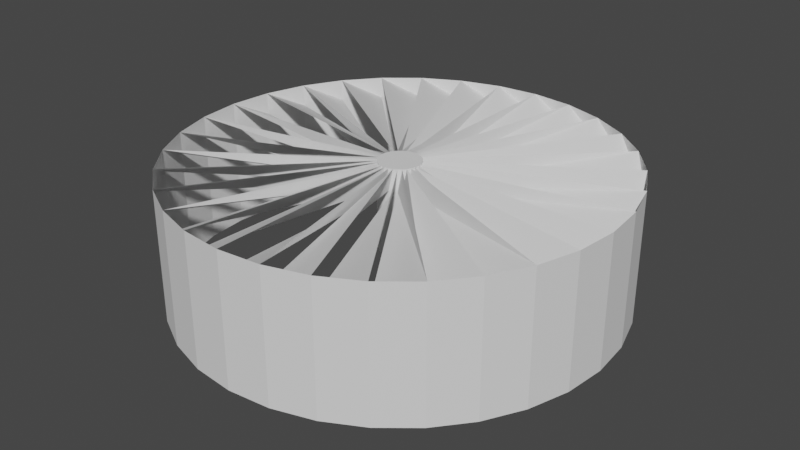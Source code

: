 # Source: advAerospike.blend  (saved by Blender 2.83.19; exported with 4.5.12 LTS)
import bpy
from mathutils import Matrix  # noqa: F401  (used for matrix-valued properties, if any)

bpy.ops.wm.read_factory_settings(use_empty=True)
scene = bpy.context.scene
scene.name = 'Scene'

# ---- collections
col_collection = bpy.data.collections.new('Collection'); scene.collection.children.link(col_collection)

# ---- world
world_world = bpy.data.worlds.new('World'); scene.world = world_world
world_world.use_nodes = True; world_world.node_tree.nodes.clear()
_N = world_world.node_tree.nodes; _L = world_world.node_tree.links
n0 = _N.new('ShaderNodeOutputWorld'); n0.name = 'World Output'; n0.location = (300, 300)
n1 = _N.new('ShaderNodeBackground'); n1.name = 'Background'; n1.location = (10, 300)
n1.inputs[0].default_value = (0.05088, 0.05088, 0.05088, 1.0)
_L.new(n1.outputs[0], n0.inputs[0])
n0.is_active_output = True
world_world.color = (0.05088, 0.05088, 0.05088)
world_world.use_sun_shadow = False
world_world.sun_shadow_jitter_overblur = 0.0

# ---- meshes
me_cylinder = bpy.data.meshes.new('Cylinder')
me_cylinder.from_pydata([(-3.453e-07, 0.09565, -0.05), (0.0, 1.0, 0.05), (0.01866, 0.09381, -0.05), (0.1951, 0.9808, 0.05), (0.0366, 0.08836, -0.05), (0.3827, 0.9239, 0.05), (0.05314, 0.07953, -0.05), (0.5556, 0.8315, 0.05), (0.06763, 0.06763, -0.05), (0.7071, 0.7071, 0.05), (0.07953, 0.05314, -0.05), (0.8315, 0.5556, 0.05), (0.08836, 0.0366, -0.05), (0.9239, 0.3827, 0.05), (0.09381, 0.01866, -0.05), (0.9808, 0.1951, 0.05), (0.09565, -6.33e-08, -0.05), (1.0, 7.55e-08, 0.05), (0.09381, -0.01866, -0.05), (0.9808, -0.1951, 0.05), (0.08836, -0.0366, -0.05), (0.9239, -0.3827, 0.05), (0.07953, -0.05314, -0.05), (0.8315, -0.5556, 0.05), (0.06763, -0.06763, -0.05), (0.7071, -0.7071, 0.05), (0.05314, -0.07953, -0.05), (0.5556, -0.8315, 0.05), (0.0366, -0.08836, -0.05), (0.3827, -0.9239, 0.05), (0.01866, -0.09381, -0.05), (0.1951, -0.9808, 0.05), (-4.825e-08, -0.09565, -0.05), (-3.258e-07, -1.0, 0.05), (-0.01866, -0.09381, -0.05), (-0.1951, -0.9808, 0.05), (-0.0366, -0.08836, -0.05), (-0.3827, -0.9239, 0.05), (-0.05314, -0.07953, -0.05), (-0.5556, -0.8315, 0.05), (-0.06763, -0.06763, -0.05), (-0.7071, -0.7071, 0.05), (-0.07953, -0.05314, -0.05), (-0.8315, -0.5556, 0.05), (-0.08836, -0.0366, -0.05), (-0.9239, -0.3827, 0.05), (-0.09381, -0.01866, -0.05), (-0.9808, -0.1951, 0.05), (-0.09565, 1.396e-07, -0.05), (-1.0, 9.656e-07, 0.05), (-0.09381, 0.01866, -0.05), (-0.9808, 0.1951, 0.05), (-0.08836, 0.0366, -0.05), (-0.9239, 0.3827, 0.05), (-0.07953, 0.05314, -0.05), (-0.8315, 0.5556, 0.05), (-0.06763, 0.06763, -0.05), (-0.7071, 0.7071, 0.05), (-0.05314, 0.07953, -0.05), (-0.5556, 0.8315, 0.05), (-0.0366, 0.08836, -0.05), (-0.3827, 0.9239, 0.05), (-0.01866, 0.09381, -0.05), (-0.1951, 0.9808, 0.05), (0.0, 1.0, -0.05), (0.1951, 0.9808, -0.05), (0.3827, 0.9239, -0.05), (0.5556, 0.8315, -0.05), (0.7071, 0.7071, -0.05), (0.8315, 0.5556, -0.05), (0.9239, 0.3827, -0.05), (0.9808, 0.1951, -0.05), (1.0, 7.55e-08, -0.05), (0.9808, -0.1951, -0.05), (0.9239, -0.3827, -0.05), (0.8315, -0.5556, -0.05), (0.7071, -0.7071, -0.05), (0.5556, -0.8315, -0.05), (0.3827, -0.9239, -0.05), (0.1951, -0.9808, -0.05), (-3.258e-07, -1.0, -0.05), (-0.1951, -0.9808, -0.05), (-0.3827, -0.9239, -0.05), (-0.5556, -0.8315, -0.05), (-0.7071, -0.7071, -0.05), (-0.8315, -0.5556, -0.05), (-0.9239, -0.3827, -0.05), (-0.9808, -0.1951, -0.05), (-1.0, 9.656e-07, -0.05), (-0.9808, 0.1951, -0.05), (-0.9239, 0.3827, -0.05), (-0.8315, 0.5556, -0.05), (-0.7071, 0.7071, -0.05), (-0.5556, 0.8315, -0.05), (-0.3827, 0.9239, -0.05), (-0.1951, 0.9808, -0.05), (-3.485e-07, 0.09565, 0.05), (0.01866, 0.09381, 0.05), (0.0366, 0.08836, 0.05), (0.05314, 0.07953, 0.05), (0.06763, 0.06763, 0.05), (0.07953, 0.05314, 0.05), (0.08836, 0.0366, 0.05), (0.09381, 0.01866, 0.05), (0.09565, -6.33e-08, 0.05), (0.09381, -0.01866, 0.05), (0.08836, -0.0366, 0.05), (0.07953, -0.05314, 0.05), (0.06763, -0.06763, 0.05), (0.05314, -0.07953, 0.05), (0.0366, -0.08836, 0.05), (0.01866, -0.09381, 0.05), (-5.141e-08, -0.09565, 0.05), (-0.01866, -0.09381, 0.05), (-0.0366, -0.08836, 0.05), (-0.05314, -0.07953, 0.05), (-0.06763, -0.06763, 0.05), (-0.07953, -0.05314, 0.05), (-0.08836, -0.0366, 0.05), (-0.09381, -0.01866, 0.05), (-0.09565, 1.396e-07, 0.05), (-0.09381, 0.01866, 0.05), (-0.08836, 0.0366, 0.05), (-0.07953, 0.05314, 0.05), (-0.06763, 0.06763, 0.05), (-0.05314, 0.07953, 0.05), (-0.0366, 0.08836, 0.05), (-0.01866, 0.09381, 0.05), (-3.454e-07, 0.09565, -0.35), (0.01866, 0.09381, -0.35), (0.0366, 0.08836, -0.35), (0.05314, 0.07953, -0.35), (0.06763, 0.06763, -0.35), (0.07953, 0.05314, -0.35), (0.08836, 0.0366, -0.35), (0.09381, 0.01866, -0.35), (0.09565, -6.237e-08, -0.35), (0.09381, -0.01866, -0.35), (0.08836, -0.0366, -0.35), (0.07953, -0.05314, -0.35), (0.06763, -0.06763, -0.35), (0.05314, -0.07953, -0.35), (0.0366, -0.08836, -0.35), (0.01866, -0.09381, -0.35), (-4.831e-08, -0.09565, -0.35), (-0.01866, -0.09381, -0.35), (-0.0366, -0.08836, -0.35), (-0.05314, -0.07953, -0.35), (-0.06763, -0.06763, -0.35), (-0.07953, -0.05314, -0.35), (-0.08836, -0.0366, -0.35), (-0.09381, -0.01866, -0.35), (-0.09565, 1.405e-07, -0.35), (-0.09381, 0.01866, -0.35), (-0.08836, 0.0366, -0.35), (-0.07953, 0.05314, -0.35), (-0.06763, 0.06763, -0.35), (-0.05314, 0.07953, -0.35), (-0.0366, 0.08836, -0.35), (-0.01866, 0.09381, -0.35), (-3.259e-08, 1.0, -0.55), (0.1951, 0.9808, -0.55), (0.3827, 0.9239, -0.55), (0.5556, 0.8315, -0.55), (0.7071, 0.7071, -0.55), (0.8315, 0.5556, -0.55), (0.9239, 0.3827, -0.55), (0.9808, 0.1951, -0.55), (1.0, 7.55e-08, -0.55), (0.9808, -0.1951, -0.55), (0.9239, -0.3827, -0.55), (0.8315, -0.5556, -0.55), (0.7071, -0.7071, -0.55), (0.5556, -0.8315, -0.55), (0.3827, -0.9239, -0.55), (0.1951, -0.9808, -0.55), (-3.584e-07, -1.0, -0.55), (-0.1951, -0.9808, -0.55), (-0.3827, -0.9239, -0.55), (-0.5556, -0.8315, -0.55), (-0.7071, -0.7071, -0.55), (-0.8315, -0.5556, -0.55), (-0.9239, -0.3827, -0.55), (-0.9808, -0.1951, -0.55), (-1.0, 9.656e-07, -0.55), (-0.9808, 0.1951, -0.55), (-0.9239, 0.3827, -0.55), (-0.8315, 0.5556, -0.55), (-0.7071, 0.7071, -0.55), (-0.5556, 0.8315, -0.55), (-0.3827, 0.9239, -0.55), (-0.1951, 0.9808, -0.55), (-3.454e-07, 0.09565, -0.35), (0.01866, 0.09381, -0.35), (0.0366, 0.08836, -0.35), (0.05314, 0.07953, -0.35), (0.06763, 0.06763, -0.35), (0.07953, 0.05314, -0.35), (0.08836, 0.0366, -0.35), (0.09381, 0.01866, -0.35), (0.09565, -6.237e-08, -0.35), (0.09381, -0.01866, -0.35), (0.08836, -0.0366, -0.35), (0.07953, -0.05314, -0.35), (0.06763, -0.06763, -0.35), (0.05314, -0.07953, -0.35), (0.0366, -0.08836, -0.35), (0.01866, -0.09381, -0.35), (-4.831e-08, -0.09565, -0.35), (-0.01866, -0.09381, -0.35), (-0.0366, -0.08836, -0.35), (-0.05314, -0.07953, -0.35), (-0.06763, -0.06763, -0.35), (-0.07953, -0.05314, -0.35), (-0.08836, -0.0366, -0.35), (-0.09381, -0.01866, -0.35), (-0.09565, 1.405e-07, -0.35), (-0.09381, 0.01866, -0.35), (-0.08836, 0.0366, -0.35), (-0.07953, 0.05314, -0.35), (-0.06763, 0.06763, -0.35), (-0.05314, 0.07953, -0.35), (-0.0366, 0.08836, -0.35), (-0.01866, 0.09381, -0.35)], [], [(64, 1, 3, 65), (65, 3, 5, 66), (66, 5, 7, 67), (67, 7, 9, 68), (68, 9, 11, 69), (69, 11, 13, 70), (70, 13, 15, 71), (71, 15, 17, 72), (72, 17, 19, 73), (73, 19, 21, 74), (74, 21, 23, 75), (75, 23, 25, 76), (76, 25, 27, 77), (77, 27, 29, 78), (78, 29, 31, 79), (79, 31, 33, 80), (80, 33, 35, 81), (81, 35, 37, 82), (82, 37, 39, 83), (83, 39, 41, 84), (84, 41, 43, 85), (85, 43, 45, 86), (86, 45, 47, 87), (87, 47, 49, 88), (88, 49, 51, 89), (89, 51, 53, 90), (90, 53, 55, 91), (91, 55, 57, 92), (92, 57, 59, 93), (93, 59, 61, 94), (94, 61, 63, 95), (95, 63, 1, 64), (4, 2, 97, 98), (49, 89, 50, 120), (96, 97, 98, 99, 100, 101, 102, 103, 104, 105, 106, 107, 108, 109, 110, 111, 112, 113, 114, 115, 116, 117, 118, 119, 120, 121, 122, 123, 124, 125, 126, 127), (58, 56, 124, 125), (32, 30, 111, 112), (6, 4, 98, 99), (60, 58, 125, 126), (34, 32, 112, 113), (8, 6, 99, 100), (62, 60, 126, 127), (36, 34, 113, 114), (10, 8, 100, 101), (0, 62, 127, 96), (38, 36, 114, 115), (12, 10, 101, 102), (40, 38, 115, 116), (14, 12, 102, 103), (42, 40, 116, 117), (16, 14, 103, 104), (44, 42, 117, 118), (18, 16, 104, 105), (46, 44, 118, 119), (20, 18, 105, 106), (48, 46, 119, 120), (22, 20, 106, 107), (50, 48, 120, 121), (24, 22, 107, 108), (52, 50, 121, 122), (26, 24, 108, 109), (54, 52, 122, 123), (28, 26, 109, 110), (2, 0, 96, 97), (56, 54, 123, 124), (30, 28, 110, 111), (90, 51, 121, 52), (53, 91, 54, 122), (92, 55, 123, 56), (93, 57, 124, 58), (94, 59, 125, 60), (95, 61, 126, 62), (63, 64, 0, 127), (1, 65, 2, 96), (3, 66, 4, 97), (5, 67, 6, 98), (68, 7, 99, 8), (9, 69, 10, 100), (70, 11, 101, 12), (13, 71, 14, 102), (15, 72, 16, 103), (73, 17, 104, 18), (74, 19, 105, 20), (21, 75, 22, 106), (76, 23, 107, 24), (25, 77, 26, 108), (27, 78, 28, 109), (79, 29, 110, 30), (31, 80, 32, 111), (81, 33, 112, 34), (82, 35, 113, 36), (37, 83, 38, 114), (84, 39, 115, 40), (85, 41, 116, 42), (43, 86, 44, 117), (87, 45, 118, 46), (47, 88, 48, 119), (4, 2, 129, 130), (58, 56, 156, 157), (32, 30, 143, 144), (6, 4, 130, 131), (60, 58, 157, 158), (34, 32, 144, 145), (8, 6, 131, 132), (62, 60, 158, 159), (36, 34, 145, 146), (10, 8, 132, 133), (0, 62, 159, 128), (38, 36, 146, 147), (12, 10, 133, 134), (40, 38, 147, 148), (14, 12, 134, 135), (42, 40, 148, 149), (16, 14, 135, 136), (44, 42, 149, 150), (18, 16, 136, 137), (46, 44, 150, 151), (48, 46, 151, 152), (22, 20, 138, 139), (50, 48, 152, 153), (24, 22, 139, 140), (52, 50, 153, 154), (26, 24, 140, 141), (54, 52, 154, 155), (28, 26, 141, 142), (2, 0, 128, 129), (56, 54, 155, 156), (30, 28, 142, 143), (20, 138, 137, 18), (75, 74, 170, 171), (84, 83, 179, 180), (93, 92, 188, 189), (71, 70, 166, 167), (80, 79, 175, 176), (89, 88, 184, 185), (67, 66, 162, 163), (76, 75, 171, 172), (85, 84, 180, 181), (94, 93, 189, 190), (72, 71, 167, 168), (81, 80, 176, 177), (90, 89, 185, 186), (68, 67, 163, 164), (77, 76, 172, 173), (86, 85, 181, 182), (95, 94, 190, 191), (73, 72, 168, 169), (82, 81, 177, 178), (91, 90, 186, 187), (69, 68, 164, 165), (78, 77, 173, 174), (87, 86, 182, 183), (65, 64, 160, 161), (64, 95, 191, 160), (74, 73, 169, 170), (83, 82, 178, 179), (92, 91, 187, 188), (70, 69, 165, 166), (79, 78, 174, 175), (88, 87, 183, 184), (66, 65, 161, 162), (147, 148, 212, 211), (133, 134, 198, 197), (148, 149, 213, 212), (134, 135, 199, 198), (149, 150, 214, 213), (135, 136, 200, 199), (150, 151, 215, 214), (136, 137, 201, 200), (151, 152, 216, 215), (138, 139, 203, 202), (137, 138, 202, 201), (152, 153, 217, 216), (139, 140, 204, 203), (153, 154, 218, 217), (140, 141, 205, 204), (154, 155, 219, 218), (141, 142, 206, 205), (155, 156, 220, 219), (142, 143, 207, 206), (128, 129, 193, 192), (156, 157, 221, 220), (143, 144, 208, 207), (129, 130, 194, 193), (157, 158, 222, 221), (144, 145, 209, 208), (130, 131, 195, 194), (158, 159, 223, 222), (145, 146, 210, 209), (131, 132, 196, 195), (159, 128, 192, 223), (146, 147, 211, 210), (132, 133, 197, 196), (192, 193, 194, 195, 196, 197, 198, 199, 200, 201, 202, 203, 204, 205, 206, 207, 208, 209, 210, 211, 212, 213, 214, 215, 216, 217, 218, 219, 220, 221, 222, 223)])
_uv = me_cylinder.uv_layers.new(name='UVMap')
_uv.uv.foreach_set('vector', [1.0, 0.5, 1.0, 1.0, 0.9688, 1.0, 0.9688, 0.5, 0.9688, 0.5, 0.9688, 1.0, 0.9375, 1.0, 0.9375, 0.5, 0.9375, 0.5, 0.9375, 1.0, 0.9062, 1.0, 0.9062, 0.5, 0.9062, 0.5, 0.9062, 1.0, 0.875, 1.0, 0.875, 0.5, 0.875, 0.5, 0.875, 1.0, 0.8438, 1.0, 0.8438, 0.5, 0.8438, 0.5, 0.8438, 1.0, 0.8125, 1.0, 0.8125, 0.5, 0.8125, 0.5, 0.8125, 1.0, 0.7812, 1.0, 0.7812, 0.5, 0.7812, 0.5, 0.7812, 1.0, 0.75, 1.0, 0.75, 0.5, 0.75, 0.5, 0.75, 1.0, 0.7188, 1.0, 0.7188, 0.5, 0.7188, 0.5, 0.7188, 1.0, 0.6875, 1.0, 0.6875, 0.5, 0.6875, 0.5, 0.6875, 1.0, 0.6562, 1.0, 0.6562, 0.5, 0.6562, 0.5, 0.6562, 1.0, 0.625, 1.0, 0.625, 0.5, 0.625, 0.5, 0.625, 1.0, 0.5938, 1.0, 0.5938, 0.5, 0.5938, 0.5, 0.5938, 1.0, 0.5625, 1.0, 0.5625, 0.5, 0.5625, 0.5, 0.5625, 1.0, 0.5312, 1.0, 0.5312, 0.5, 0.5312, 0.5, 0.5312, 1.0, 0.5, 1.0, 0.5, 0.5, 0.5, 0.5, 0.5, 1.0, 0.4688, 1.0, 0.4688, 0.5, 0.4688, 0.5, 0.4688, 1.0, 0.4375, 1.0, 0.4375, 0.5, 0.4375, 0.5, 0.4375, 1.0, 0.4062, 1.0, 0.4062, 0.5, 0.4062, 0.5, 0.4062, 1.0, 0.375, 1.0, 0.375, 0.5, 0.375, 0.5, 0.375, 1.0, 0.3438, 1.0, 0.3438, 0.5, 0.3438, 0.5, 0.3438, 1.0, 0.3125, 1.0, 0.3125, 0.5, 0.3125, 0.5, 0.3125, 1.0, 0.2812, 1.0, 0.2812, 0.5, 0.2812, 0.5, 0.2812, 1.0, 0.25, 1.0, 0.25, 0.5, 0.25, 0.5, 0.25, 1.0, 0.2188, 1.0, 0.2188, 0.5, 0.2188, 0.5, 0.2188, 1.0, 0.1875, 1.0, 0.1875, 0.5, 0.1875, 0.5, 0.1875, 1.0, 0.1562, 1.0, 0.1562, 0.5, 0.1562, 0.5, 0.1562, 1.0, 0.125, 1.0, 0.125, 0.5, 0.125, 0.5, 0.125, 1.0, 0.09375, 1.0, 0.09375, 0.5, 0.09375, 0.5, 0.09375, 1.0, 0.0625, 1.0, 0.0625, 0.5, 0.0625, 0.5, 0.0625, 1.0, 0.03125, 1.0, 0.03125, 0.5, 0.03125, 0.5, 0.03125, 1.0, 0.0, 1.0, 0.0, 0.5, 0.7588, 0.2712, 0.7545, 0.2725, 0.7545, 0.2725, 0.7588, 0.2712, 0.0, 0.0, 0.0, 0.0, 0.0, 0.0, 0.0, 0.0, 0.75, 0.273, 0.7545, 0.2725, 0.7588, 0.2712, 0.7628, 0.2691, 0.7662, 0.2662, 0.7691, 0.2628, 0.7712, 0.2588, 0.7725, 0.2545, 0.773, 0.25, 0.7725, 0.2455, 0.7712, 0.2412, 0.7691, 0.2372, 0.7662, 0.2338, 0.7628, 0.2309, 0.7588, 0.2288, 0.7545, 0.2275, 0.75, 0.227, 0.7455, 0.2275, 0.7412, 0.2288, 0.7372, 0.2309, 0.7338, 0.2338, 0.7309, 0.2372, 0.7288, 0.2412, 0.7275, 0.2455, 0.727, 0.25, 0.7275, 0.2545, 0.7288, 0.2588, 0.7309, 0.2628, 0.7338, 0.2662, 0.7372, 0.2691, 0.7412, 0.2712, 0.7455, 0.2725, 0.7372, 0.2691, 0.7338, 0.2662, 0.7338, 0.2662, 0.7372, 0.2691, 0.75, 0.227, 0.7545, 0.2275, 0.7545, 0.2275, 0.75, 0.227, 0.7628, 0.2691, 0.7588, 0.2712, 0.7588, 0.2712, 0.7628, 0.2691, 0.7412, 0.2712, 0.7372, 0.2691, 0.7372, 0.2691, 0.7412, 0.2712, 0.7455, 0.2275, 0.75, 0.227, 0.75, 0.227, 0.7455, 0.2275, 0.7662, 0.2662, 0.7628, 0.2691, 0.7628, 0.2691, 0.7662, 0.2662, 0.7455, 0.2725, 0.7412, 0.2712, 0.7412, 0.2712, 0.7455, 0.2725, 0.7412, 0.2288, 0.7455, 0.2275, 0.7455, 0.2275, 0.7412, 0.2288, 0.7691, 0.2628, 0.7662, 0.2662, 0.7662, 0.2662, 0.7691, 0.2628, 0.75, 0.273, 0.7455, 0.2725, 0.7455, 0.2725, 0.75, 0.273, 0.7372, 0.2309, 0.7412, 0.2288, 0.7412, 0.2288, 0.7372, 0.2309, 0.7712, 0.2588, 0.7691, 0.2628, 0.7691, 0.2628, 0.7712, 0.2588, 0.7338, 0.2338, 0.7372, 0.2309, 0.7372, 0.2309, 0.7338, 0.2338, 0.7725, 0.2545, 0.7712, 0.2588, 0.7712, 0.2588, 0.7725, 0.2545, 0.7309, 0.2372, 0.7338, 0.2338, 0.7338, 0.2338, 0.7309, 0.2372, 0.773, 0.25, 0.7725, 0.2545, 0.7725, 0.2545, 0.773, 0.25, 0.7288, 0.2412, 0.7309, 0.2372, 0.7309, 0.2372, 0.7288, 0.2412, 0.7725, 0.2455, 0.773, 0.25, 0.773, 0.25, 0.7725, 0.2455, 0.7275, 0.2455, 0.7288, 0.2412, 0.7288, 0.2412, 0.7275, 0.2455, 0.7712, 0.2412, 0.7725, 0.2455, 0.7725, 0.2455, 0.7712, 0.2412, 0.727, 0.25, 0.7275, 0.2455, 0.7275, 0.2455, 0.727, 0.25, 0.7691, 0.2372, 0.7712, 0.2412, 0.7712, 0.2412, 0.7691, 0.2372, 0.7275, 0.2545, 0.727, 0.25, 0.727, 0.25, 0.7275, 0.2545, 0.7662, 0.2338, 0.7691, 0.2372, 0.7691, 0.2372, 0.7662, 0.2338, 0.7288, 0.2588, 0.7275, 0.2545, 0.7275, 0.2545, 0.7288, 0.2588, 0.7628, 0.2309, 0.7662, 0.2338, 0.7662, 0.2338, 0.7628, 0.2309, 0.7309, 0.2628, 0.7288, 0.2588, 0.7288, 0.2588, 0.7309, 0.2628, 0.7588, 0.2288, 0.7628, 0.2309, 0.7628, 0.2309, 0.7588, 0.2288, 0.7545, 0.2725, 0.75, 0.273, 0.75, 0.273, 0.7545, 0.2725, 0.7338, 0.2662, 0.7309, 0.2628, 0.7309, 0.2628, 0.7338, 0.2662, 0.7545, 0.2275, 0.7588, 0.2288, 0.7588, 0.2288, 0.7545, 0.2275, 0.0, 0.0, 0.0, 0.0, 0.0, 0.0, 0.0, 0.0, 0.0, 0.0, 0.0, 0.0, 0.0, 0.0, 0.0, 0.0, 0.0, 0.0, 0.0, 0.0, 0.0, 0.0, 0.0, 0.0, 0.0, 0.0, 0.0, 0.0, 0.0, 0.0, 0.0, 0.0, 0.0, 0.0, 0.0, 0.0, 0.0, 0.0, 0.0, 0.0, 0.0, 0.0, 0.0, 0.0, 0.0, 0.0, 0.0, 0.0, 0.0, 0.0, 0.0, 0.0, 0.0, 0.0, 0.0, 0.0, 0.0, 0.0, 0.0, 0.0, 0.0, 0.0, 0.0, 0.0, 0.0, 0.0, 0.0, 0.0, 0.0, 0.0, 0.0, 0.0, 0.0, 0.0, 0.0, 0.0, 0.0, 0.0, 0.0, 0.0, 0.0, 0.0, 0.0, 0.0, 0.0, 0.0, 0.0, 0.0, 0.0, 0.0, 0.0, 0.0, 0.0, 0.0, 0.0, 0.0, 0.0, 0.0, 0.0, 0.0, 0.0, 0.0, 0.0, 0.0, 0.0, 0.0, 0.0, 0.0, 0.0, 0.0, 0.0, 0.0, 0.0, 0.0, 0.0, 0.0, 0.0, 0.0, 0.0, 0.0, 0.0, 0.0, 0.0, 0.0, 0.0, 0.0, 0.0, 0.0, 0.0, 0.0, 0.0, 0.0, 0.0, 0.0, 0.0, 0.0, 0.0, 0.0, 0.0, 0.0, 0.0, 0.0, 0.0, 0.0, 0.0, 0.0, 0.0, 0.0, 0.0, 0.0, 0.0, 0.0, 0.0, 0.0, 0.0, 0.0, 0.0, 0.0, 0.0, 0.0, 0.0, 0.0, 0.0, 0.0, 0.0, 0.0, 0.0, 0.0, 0.0, 0.0, 0.0, 0.0, 0.0, 0.0, 0.0, 0.0, 0.0, 0.0, 0.0, 0.0, 0.0, 0.0, 0.0, 0.0, 0.0, 0.0, 0.0, 0.0, 0.0, 0.0, 0.0, 0.0, 0.0, 0.0, 0.0, 0.0, 0.0, 0.0, 0.0, 0.0, 0.0, 0.0, 0.0, 0.0, 0.0, 0.0, 0.0, 0.0, 0.0, 0.0, 0.0, 0.0, 0.0, 0.0, 0.0, 0.0, 0.0, 0.0, 0.0, 0.0, 0.0, 0.0, 0.0, 0.0, 0.0, 0.0, 0.0, 0.0, 0.0, 0.0, 0.0, 0.0, 0.0, 0.0, 0.0, 0.0, 0.0, 0.0, 0.0, 0.0, 0.0, 0.0, 0.0, 0.0, 0.0, 0.0, 0.0, 0.0, 0.7588, 0.2712, 0.7545, 0.2725, 0.7545, 0.2725, 0.7588, 0.2712, 0.7372, 0.2691, 0.7338, 0.2662, 0.7338, 0.2662, 0.7372, 0.2691, 0.75, 0.227, 0.7545, 0.2275, 0.7545, 0.2275, 0.75, 0.227, 0.7628, 0.2691, 0.7588, 0.2712, 0.7588, 0.2712, 0.7628, 0.2691, 0.7412, 0.2712, 0.7372, 0.2691, 0.7372, 0.2691, 0.7412, 0.2712, 0.7455, 0.2275, 0.75, 0.227, 0.75, 0.227, 0.7455, 0.2275, 0.7662, 0.2662, 0.7628, 0.2691, 0.7628, 0.2691, 0.7662, 0.2662, 0.7455, 0.2725, 0.7412, 0.2712, 0.7412, 0.2712, 0.7455, 0.2725, 0.7412, 0.2288, 0.7455, 0.2275, 0.7455, 0.2275, 0.7412, 0.2288, 0.7691, 0.2628, 0.7662, 0.2662, 0.7662, 0.2662, 0.7691, 0.2628, 0.75, 0.273, 0.7455, 0.2725, 0.7455, 0.2725, 0.75, 0.273, 0.7372, 0.2309, 0.7412, 0.2288, 0.7412, 0.2288, 0.7372, 0.2309, 0.7712, 0.2588, 0.7691, 0.2628, 0.7691, 0.2628, 0.7712, 0.2588, 0.7338, 0.2338, 0.7372, 0.2309, 0.7372, 0.2309, 0.7338, 0.2338, 0.7725, 0.2545, 0.7712, 0.2588, 0.7712, 0.2588, 0.7725, 0.2545, 0.7309, 0.2372, 0.7338, 0.2338, 0.7338, 0.2338, 0.7309, 0.2372, 0.773, 0.25, 0.7725, 0.2545, 0.7725, 0.2545, 0.773, 0.25, 0.7288, 0.2412, 0.7309, 0.2372, 0.7309, 0.2372, 0.7288, 0.2412, 0.7725, 0.2455, 0.773, 0.25, 0.773, 0.25, 0.7725, 0.2455, 0.7275, 0.2455, 0.7288, 0.2412, 0.7288, 0.2412, 0.7275, 0.2455, 0.727, 0.25, 0.7275, 0.2455, 0.7275, 0.2455, 0.727, 0.25, 0.7691, 0.2372, 0.7712, 0.2412, 0.7712, 0.2412, 0.7691, 0.2372, 0.7275, 0.2545, 0.727, 0.25, 0.727, 0.25, 0.7275, 0.2545, 0.7662, 0.2338, 0.7691, 0.2372, 0.7691, 0.2372, 0.7662, 0.2338, 0.7288, 0.2588, 0.7275, 0.2545, 0.7275, 0.2545, 0.7288, 0.2588, 0.7628, 0.2309, 0.7662, 0.2338, 0.7662, 0.2338, 0.7628, 0.2309, 0.7309, 0.2628, 0.7288, 0.2588, 0.7288, 0.2588, 0.7309, 0.2628, 0.7588, 0.2288, 0.7628, 0.2309, 0.7628, 0.2309, 0.7588, 0.2288, 0.7545, 0.2725, 0.75, 0.273, 0.75, 0.273, 0.7545, 0.2725, 0.7338, 0.2662, 0.7309, 0.2628, 0.7309, 0.2628, 0.7338, 0.2662, 0.7545, 0.2275, 0.7588, 0.2288, 0.7588, 0.2288, 0.7545, 0.2275, 0.7712, 0.2412, 0.7712, 0.2412, 0.7725, 0.2455, 0.7725, 0.2455, 0.6562, 0.5, 0.6875, 0.5, 0.6875, 0.5, 0.6562, 0.5, 0.375, 0.5, 0.4062, 0.5, 0.4062, 0.5, 0.375, 0.5, 0.09375, 0.5, 0.125, 0.5, 0.125, 0.5, 0.09375, 0.5, 0.7812, 0.5, 0.8125, 0.5, 0.8125, 0.5, 0.7812, 0.5, 0.5, 0.5, 0.5312, 0.5, 0.5312, 0.5, 0.5, 0.5, 0.2188, 0.5, 0.25, 0.5, 0.25, 0.5, 0.2188, 0.5, 0.9062, 0.5, 0.9375, 0.5, 0.9375, 0.5, 0.9062, 0.5, 0.625, 0.5, 0.6562, 0.5, 0.6562, 0.5, 0.625, 0.5, 0.3438, 0.5, 0.375, 0.5, 0.375, 0.5, 0.3438, 0.5, 0.0625, 0.5, 0.09375, 0.5, 0.09375, 0.5, 0.0625, 0.5, 0.75, 0.5, 0.7812, 0.5, 0.7812, 0.5, 0.75, 0.5, 0.4688, 0.5, 0.5, 0.5, 0.5, 0.5, 0.4688, 0.5, 0.1875, 0.5, 0.2188, 0.5, 0.2188, 0.5, 0.1875, 0.5, 0.875, 0.5, 0.9062, 0.5, 0.9062, 0.5, 0.875, 0.5, 0.5938, 0.5, 0.625, 0.5, 0.625, 0.5, 0.5938, 0.5, 0.3125, 0.5, 0.3438, 0.5, 0.3438, 0.5, 0.3125, 0.5, 0.03125, 0.5, 0.0625, 0.5, 0.0625, 0.5, 0.03125, 0.5, 0.7188, 0.5, 0.75, 0.5, 0.75, 0.5, 0.7188, 0.5, 0.4375, 0.5, 0.4688, 0.5, 0.4688, 0.5, 0.4375, 0.5, 0.1562, 0.5, 0.1875, 0.5, 0.1875, 0.5, 0.1562, 0.5, 0.8438, 0.5, 0.875, 0.5, 0.875, 0.5, 0.8438, 0.5, 0.5625, 0.5, 0.5938, 0.5, 0.5938, 0.5, 0.5625, 0.5, 0.2812, 0.5, 0.3125, 0.5, 0.3125, 0.5, 0.2812, 0.5, 0.9688, 0.5, 1.0, 0.5, 1.0, 0.5, 0.9688, 0.5, 0.0, 0.5, 0.03125, 0.5, 0.03125, 0.5, 0.0, 0.5, 0.6875, 0.5, 0.7188, 0.5, 0.7188, 0.5, 0.6875, 0.5, 0.4062, 0.5, 0.4375, 0.5, 0.4375, 0.5, 0.4062, 0.5, 0.125, 0.5, 0.1562, 0.5, 0.1562, 0.5, 0.125, 0.5, 0.8125, 0.5, 0.8438, 0.5, 0.8438, 0.5, 0.8125, 0.5, 0.5312, 0.5, 0.5625, 0.5, 0.5625, 0.5, 0.5312, 0.5, 0.25, 0.5, 0.2812, 0.5, 0.2812, 0.5, 0.25, 0.5, 0.9375, 0.5, 0.9688, 0.5, 0.9688, 0.5, 0.9375, 0.5, 0.7372, 0.2309, 0.7338, 0.2338, 0.7338, 0.2338, 0.7372, 0.2309, 0.7691, 0.2628, 0.7712, 0.2588, 0.7712, 0.2588, 0.7691, 0.2628, 0.7338, 0.2338, 0.7309, 0.2372, 0.7309, 0.2372, 0.7338, 0.2338, 0.7712, 0.2588, 0.7725, 0.2545, 0.7725, 0.2545, 0.7712, 0.2588, 0.7309, 0.2372, 0.7288, 0.2412, 0.7288, 0.2412, 0.7309, 0.2372, 0.7725, 0.2545, 0.773, 0.25, 0.773, 0.25, 0.7725, 0.2545, 0.7288, 0.2412, 0.7275, 0.2455, 0.7275, 0.2455, 0.7288, 0.2412, 0.773, 0.25, 0.7725, 0.2455, 0.7725, 0.2455, 0.773, 0.25, 0.7275, 0.2455, 0.727, 0.25, 0.727, 0.25, 0.7275, 0.2455, 0.7712, 0.2412, 0.7691, 0.2372, 0.7691, 0.2372, 0.7712, 0.2412, 0.7725, 0.2455, 0.7712, 0.2412, 0.7712, 0.2412, 0.7725, 0.2455, 0.727, 0.25, 0.7275, 0.2545, 0.7275, 0.2545, 0.727, 0.25, 0.7691, 0.2372, 0.7662, 0.2338, 0.7662, 0.2338, 0.7691, 0.2372, 0.7275, 0.2545, 0.7288, 0.2588, 0.7288, 0.2588, 0.7275, 0.2545, 0.7662, 0.2338, 0.7628, 0.2309, 0.7628, 0.2309, 0.7662, 0.2338, 0.7288, 0.2588, 0.7309, 0.2628, 0.7309, 0.2628, 0.7288, 0.2588, 0.7628, 0.2309, 0.7588, 0.2288, 0.7588, 0.2288, 0.7628, 0.2309, 0.7309, 0.2628, 0.7338, 0.2662, 0.7338, 0.2662, 0.7309, 0.2628, 0.7588, 0.2288, 0.7545, 0.2275, 0.7545, 0.2275, 0.7588, 0.2288, 0.75, 0.273, 0.7545, 0.2725, 0.7545, 0.2725, 0.75, 0.273, 0.7338, 0.2662, 0.7372, 0.2691, 0.7372, 0.2691, 0.7338, 0.2662, 0.7545, 0.2275, 0.75, 0.227, 0.75, 0.227, 0.7545, 0.2275, 0.7545, 0.2725, 0.7588, 0.2712, 0.7588, 0.2712, 0.7545, 0.2725, 0.7372, 0.2691, 0.7412, 0.2712, 0.7412, 0.2712, 0.7372, 0.2691, 0.75, 0.227, 0.7455, 0.2275, 0.7455, 0.2275, 0.75, 0.227, 0.7588, 0.2712, 0.7628, 0.2691, 0.7628, 0.2691, 0.7588, 0.2712, 0.7412, 0.2712, 0.7455, 0.2725, 0.7455, 0.2725, 0.7412, 0.2712, 0.7455, 0.2275, 0.7412, 0.2288, 0.7412, 0.2288, 0.7455, 0.2275, 0.7628, 0.2691, 0.7662, 0.2662, 0.7662, 0.2662, 0.7628, 0.2691, 0.7455, 0.2725, 0.75, 0.273, 0.75, 0.273, 0.7455, 0.2725, 0.7412, 0.2288, 0.7372, 0.2309, 0.7372, 0.2309, 0.7412, 0.2288, 0.7662, 0.2662, 0.7691, 0.2628, 0.7691, 0.2628, 0.7662, 0.2662, 0.75, 0.273, 0.7545, 0.2725, 0.7588, 0.2712, 0.7628, 0.2691, 0.7662, 0.2662, 0.7691, 0.2628, 0.7712, 0.2588, 0.7725, 0.2545, 0.773, 0.25, 0.7725, 0.2455, 0.7712, 0.2412, 0.7691, 0.2372, 0.7662, 0.2338, 0.7628, 0.2309, 0.7588, 0.2288, 0.7545, 0.2275, 0.75, 0.227, 0.7455, 0.2275, 0.7412, 0.2288, 0.7372, 0.2309, 0.7338, 0.2338, 0.7309, 0.2372, 0.7288, 0.2412, 0.7275, 0.2455, 0.727, 0.25, 0.7275, 0.2545, 0.7288, 0.2588, 0.7309, 0.2628, 0.7338, 0.2662, 0.7372, 0.2691, 0.7412, 0.2712, 0.7455, 0.2725])
me_cylinder.use_remesh_fix_poles = True
me_cylinder.use_remesh_preserve_attributes = False
me_cylinder.use_mirror_vertex_groups = False
me_cylinder.update()

# ---- objects
ob_cylinder = bpy.data.objects.new('Cylinder', me_cylinder)

# ---- transforms, parenting, visibility, modifiers, constraints
ob_cylinder.location = (0.0, 0.0, 0.95)
ob_cylinder.lineart.crease_threshold = 0.0

# ---- collection membership
col_collection.objects.link(ob_cylinder)

# ---- scene / render settings (as saved in the file)
scene.frame_start = 1; scene.frame_end = 250; scene.frame_set(1)
scene.render.engine = 'BLENDER_EEVEE_NEXT'
scene.cycles.use_denoising = False
scene.cycles.samples = 128
scene.cycles.sampling_pattern = 'TABULATED_SOBOL'
scene.cycles.use_adaptive_sampling = False
scene.cycles.use_light_tree = False
scene.view_settings.view_transform = 'Filmic'
bpy.context.view_layer.update()

# ---- added for rendering (the .blend has no active camera and no usable light): camera, sun
cam_auto = bpy.data.cameras.new('AutoCamera')
cam_auto.lens = 50.0
cam_auto.sensor_width = 36.0
cam_auto.clip_end = 1000.0
ob_auto_camera = bpy.data.objects.new('AutoCamera', cam_auto)
scene.collection.objects.link(ob_auto_camera)
ob_auto_camera.location = (2.67516, -3.2102, 2.84013)
ob_auto_camera.rotation_euler = (1.09748, -7.21219e-08, 0.694738)
scene.camera = ob_auto_camera
light_auto_sun = bpy.data.lights.new('AutoSun', 'SUN')
light_auto_sun.energy = 3.0
light_auto_sun.angle = 0.0523599
ob_auto_sun = bpy.data.objects.new('AutoSun', light_auto_sun)
scene.collection.objects.link(ob_auto_sun)
ob_auto_sun.rotation_euler = (0.872665, 0.174533, 0.523599)
bpy.context.view_layer.update()
